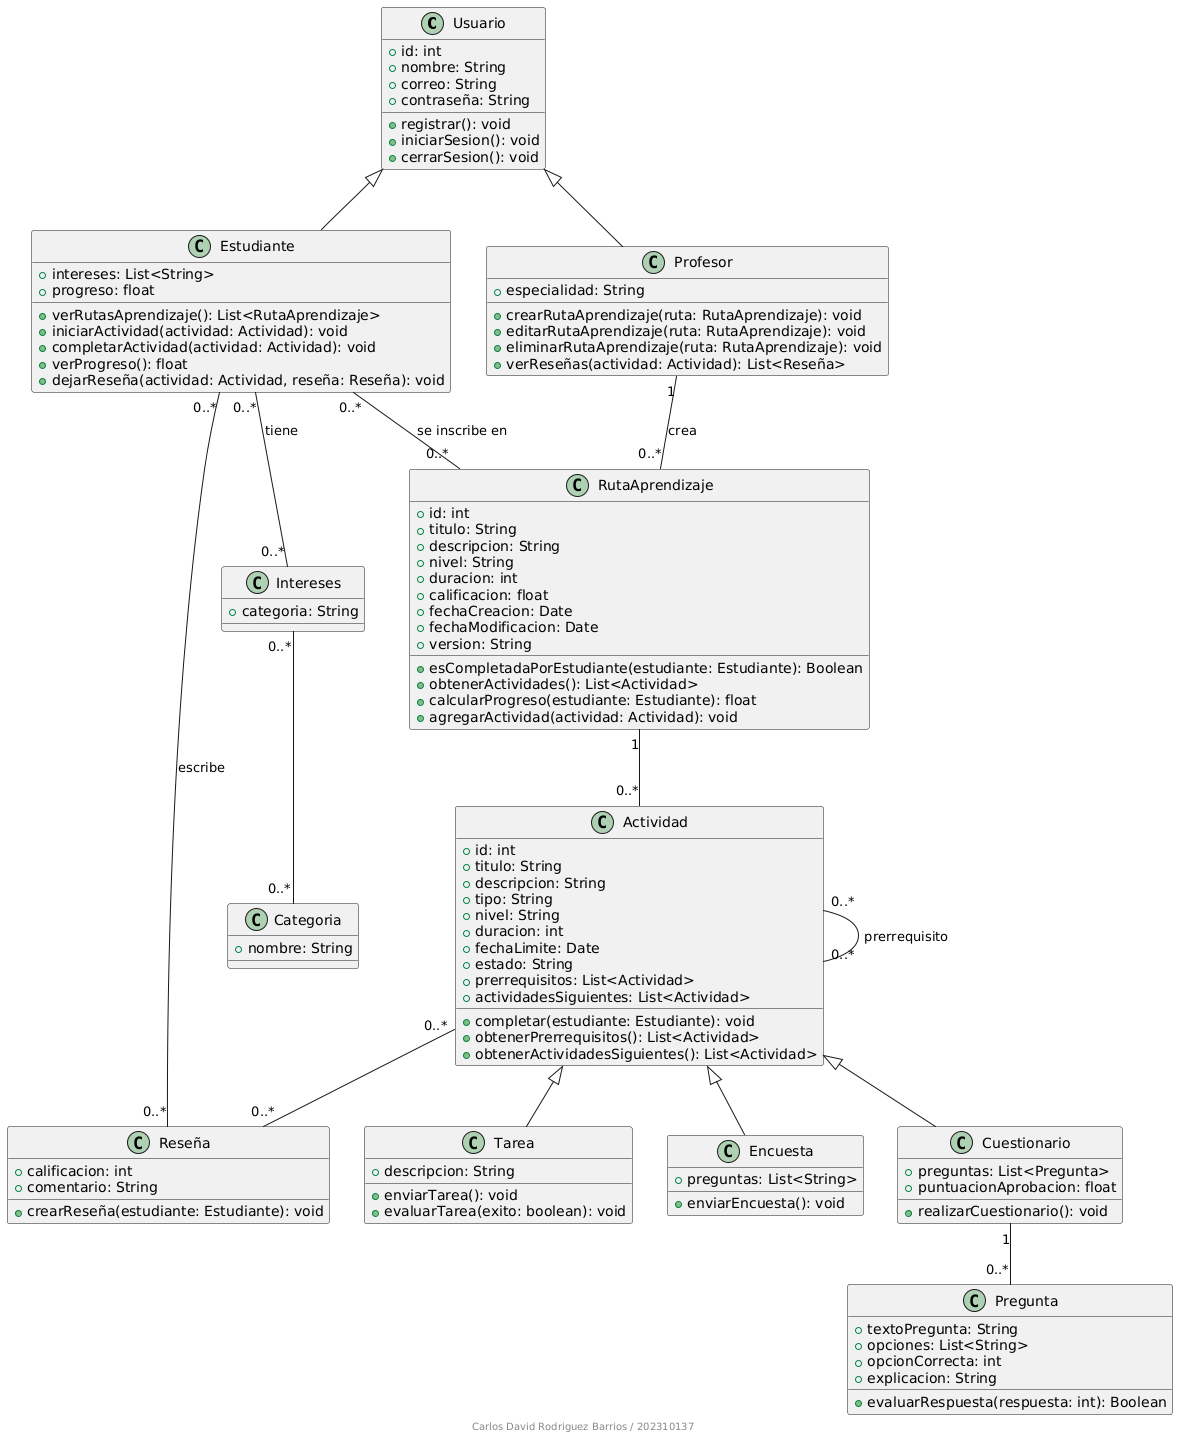

The diagram above was rendered by PlantUML. Its source (embedded in the PNG):
@startuml
footer: Carlos David Rodriguez Barrios / 202310137
' Definición de clases principales

class Usuario {
    +id: int
    +nombre: String
    +correo: String
    +contraseña: String
    +registrar(): void
    +iniciarSesion(): void
    +cerrarSesion(): void
}

class Estudiante {
    +intereses: List<String>
    +progreso: float
    +verRutasAprendizaje(): List<RutaAprendizaje>
    +iniciarActividad(actividad: Actividad): void
    +completarActividad(actividad: Actividad): void
    +verProgreso(): float
    +dejarReseña(actividad: Actividad, reseña: Reseña): void
}

class Profesor {
    +especialidad: String
    +crearRutaAprendizaje(ruta: RutaAprendizaje): void
    +editarRutaAprendizaje(ruta: RutaAprendizaje): void
    +eliminarRutaAprendizaje(ruta: RutaAprendizaje): void
    +verReseñas(actividad: Actividad): List<Reseña>
}

class RutaAprendizaje {
    +id: int
    +titulo: String
    +descripcion: String
    +nivel: String
    +duracion: int
    +calificacion: float
    +fechaCreacion: Date
    +fechaModificacion: Date
    +version: String
    +esCompletadaPorEstudiante(estudiante: Estudiante): Boolean
    +obtenerActividades(): List<Actividad>
    +calcularProgreso(estudiante: Estudiante): float
    +agregarActividad(actividad: Actividad): void
}

class Actividad {
    +id: int
    +titulo: String
    +descripcion: String
    +tipo: String
    +nivel: String
    +duracion: int
    +fechaLimite: Date
    +estado: String
    +prerrequisitos: List<Actividad>
    +actividadesSiguientes: List<Actividad>
    +completar(estudiante: Estudiante): void
    +obtenerPrerrequisitos(): List<Actividad>
    +obtenerActividadesSiguientes(): List<Actividad>
}

class Cuestionario {
    +preguntas: List<Pregunta>
    +puntuacionAprobacion: float
    +realizarCuestionario(): void
}

class Pregunta {
    +textoPregunta: String
    +opciones: List<String>
    +opcionCorrecta: int
    +explicacion: String
    +evaluarRespuesta(respuesta: int): Boolean
}

class Reseña {
    +calificacion: int
    +comentario: String
    +crearReseña(estudiante: Estudiante): void
}

class Tarea {
    +descripcion: String
    +enviarTarea(): void
    +evaluarTarea(exito: boolean): void
}

class Encuesta {
    +preguntas: List<String>
    +enviarEncuesta(): void
}

' Clases adicionales

class Intereses {
    +categoria: String
}

class Categoria {
    +nombre: String
}

' Definición de relaciones

Usuario <|-- Estudiante
Usuario <|-- Profesor
Profesor "1" -- "0..*" RutaAprendizaje : "crea"
Estudiante "0..*" -- "0..*" RutaAprendizaje : "se inscribe en"
RutaAprendizaje "1" -- "0..*" Actividad
Actividad <|-- Cuestionario
Actividad <|-- Tarea
Actividad <|-- Encuesta
Actividad "0..*" -- "0..*" Actividad : "prerrequisito"
Actividad "0..*" -- "0..*" Reseña
Cuestionario "1" -- "0..*" Pregunta
Estudiante "0..*" -- "0..*" Reseña : "escribe"
Estudiante "0..*" -- "0..*" Intereses : "tiene"
Intereses "0..*" -- "0..*" Categoria
@enduml